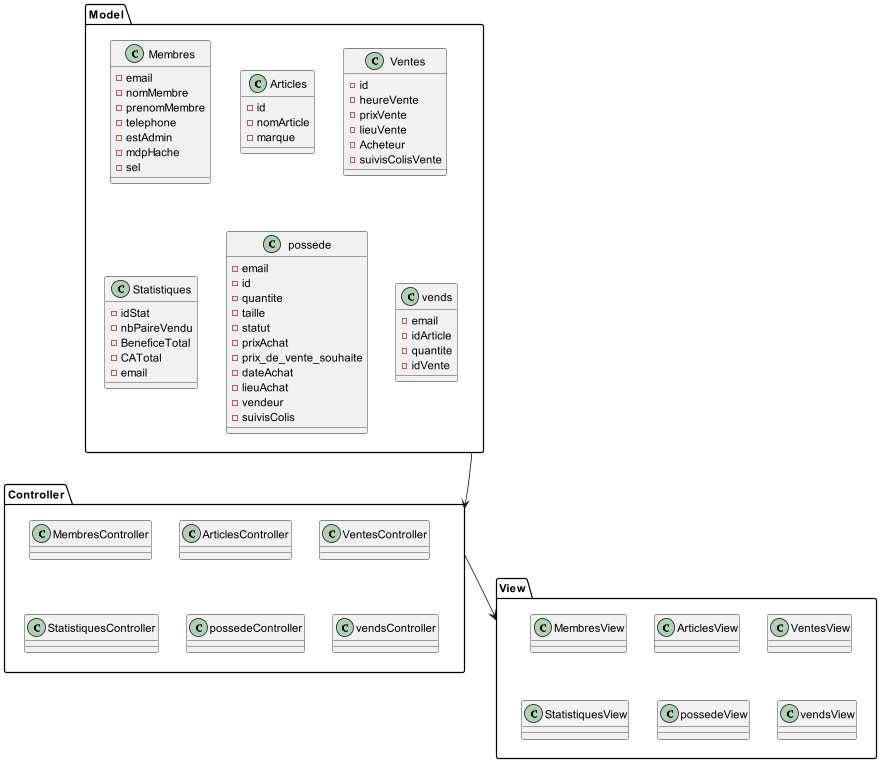

The diagram above was rendered by PlantUML. Its source (embedded in the PNG):
@startuml

package "Model" {
  class "Membres" {
    -email
    -nomMembre
    -prenomMembre
    -telephone
    -estAdmin
    -mdpHache
    -sel
  }
  class "Articles" {
    -id
    -nomArticle
    -marque
  }
  class "Ventes" {
    -id
    -heureVente
    -prixVente
    -lieuVente
    -Acheteur
    -suivisColisVente
  }
  class "Statistiques" {
    -idStat
    -nbPaireVendu
    -BeneficeTotal
    -CATotal
    -email
  }
  class "possede" {
    -email
    -id
    -quantite
    -taille
    -statut
    -prixAchat
    -prix_de_vente_souhaite
    -dateAchat
    -lieuAchat
    -vendeur
    -suivisColis
  }
  class "vends" {
    -email
    -idArticle
    -quantite
    -idVente
  }
}

package "View" {
  class "MembresView" {
  }
  class "ArticlesView" {
  }
  class "VentesView" {
  }
  class "StatistiquesView" {
  }
  class "possedeView" {
  }
  class "vendsView" {
  }
}

package "Controller" {
  class "MembresController" {
  }
  class "ArticlesController" {
  }
  class "VentesController" {
  }
  class "StatistiquesController" {
  }
  class "possedeController" {
  }
  class "vendsController" {
  }
}

Model --> Controller
Controller --> View

@enduml